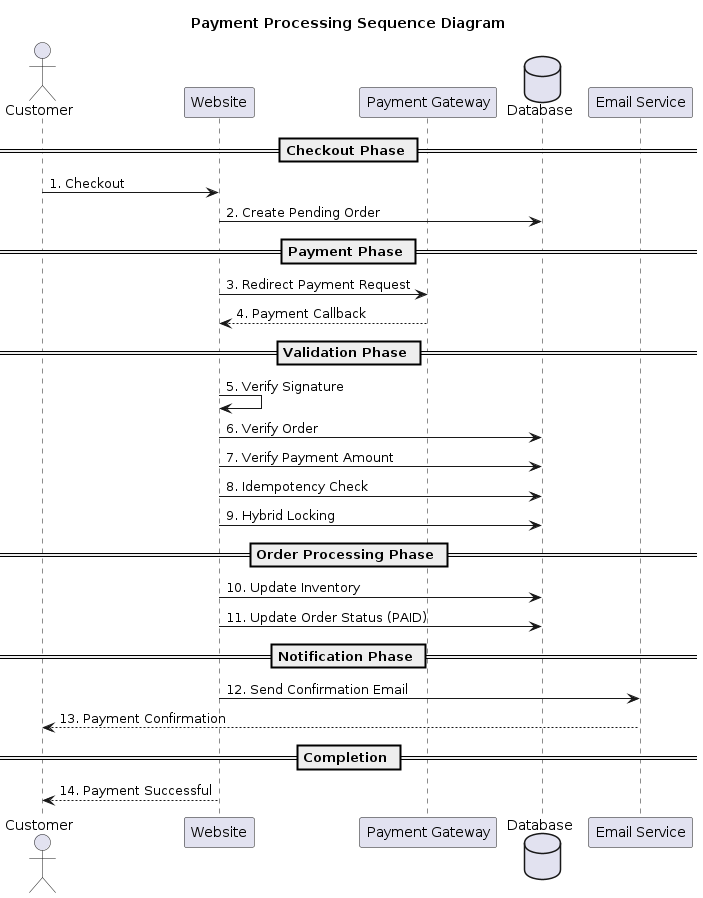

The diagram above was rendered by PlantUML. Its source (embedded in the PNG):
@startuml
title Payment Processing Sequence Diagram

actor Customer

participant "Website" as Web
participant "Payment Gateway" as PG
database "Database" as DB
participant "Email Service" as Email

== Checkout Phase ==

Customer -> Web : 1. Checkout

Web -> DB : 2. Create Pending Order

== Payment Phase ==

Web -> PG : 3. Redirect Payment Request

PG --> Web : 4. Payment Callback

== Validation Phase ==

Web -> Web : 5. Verify Signature

Web -> DB : 6. Verify Order

Web -> DB : 7. Verify Payment Amount

Web -> DB : 8. Idempotency Check

Web -> DB : 9. Hybrid Locking

== Order Processing Phase ==

Web -> DB : 10. Update Inventory

Web -> DB : 11. Update Order Status (PAID)

== Notification Phase ==

Web -> Email : 12. Send Confirmation Email

Email --> Customer : 13. Payment Confirmation

== Completion ==

Web --> Customer : 14. Payment Successful
@enduml